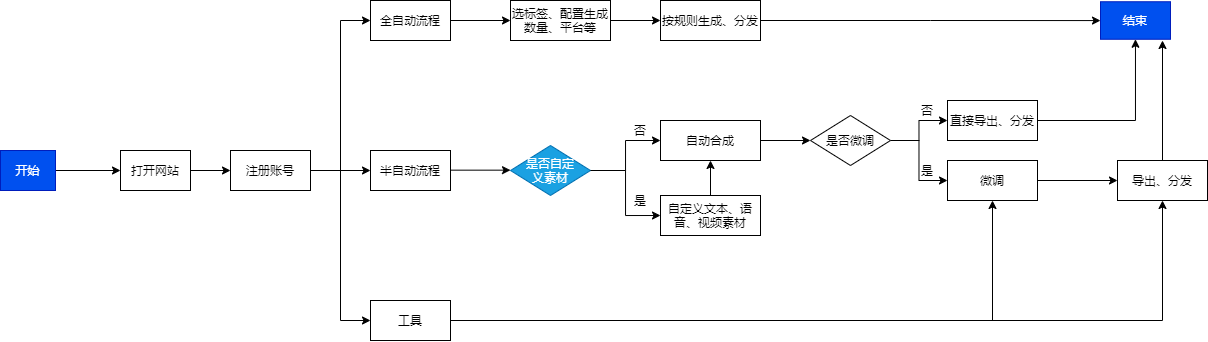

The diagram above was exported from draw.io. Its source (the exported page's mxGraphModel, read from the mxfile embedded in the PNG):
<mxGraphModel dx="1808" dy="520" grid="1" gridSize="10" guides="1" tooltips="1" connect="1" arrows="1" fold="1" page="1" pageScale="1" pageWidth="827" pageHeight="1169" math="0" shadow="0">
  <root>
    <mxCell id="0" />
    <mxCell id="1" parent="0" />
    <mxCell id="XhLgwZoltCwFH_TUdo98-3" value="" style="edgeStyle=orthogonalEdgeStyle;rounded=0;orthogonalLoop=1;jettySize=auto;html=1;" edge="1" parent="1" source="XhLgwZoltCwFH_TUdo98-1" target="XhLgwZoltCwFH_TUdo98-2">
      <mxGeometry relative="1" as="geometry" />
    </mxCell>
    <mxCell id="XhLgwZoltCwFH_TUdo98-1" value="打开网站" style="rounded=0;whiteSpace=wrap;html=1;" vertex="1" parent="1">
      <mxGeometry x="40" y="240" width="70" height="40" as="geometry" />
    </mxCell>
    <mxCell id="XhLgwZoltCwFH_TUdo98-33" style="edgeStyle=orthogonalEdgeStyle;rounded=0;orthogonalLoop=1;jettySize=auto;html=1;entryX=0;entryY=0.5;entryDx=0;entryDy=0;" edge="1" parent="1" source="XhLgwZoltCwFH_TUdo98-2" target="XhLgwZoltCwFH_TUdo98-34">
      <mxGeometry relative="1" as="geometry">
        <mxPoint x="260" y="330" as="targetPoint" />
      </mxGeometry>
    </mxCell>
    <mxCell id="XhLgwZoltCwFH_TUdo98-2" value="注册账号" style="whiteSpace=wrap;html=1;rounded=0;" vertex="1" parent="1">
      <mxGeometry x="150" y="240" width="80" height="40" as="geometry" />
    </mxCell>
    <mxCell id="XhLgwZoltCwFH_TUdo98-4" value="半自动流程" style="whiteSpace=wrap;html=1;rounded=0;" vertex="1" parent="1">
      <mxGeometry x="290" y="240" width="80" height="40" as="geometry" />
    </mxCell>
    <mxCell id="XhLgwZoltCwFH_TUdo98-11" value="" style="edgeStyle=orthogonalEdgeStyle;rounded=0;orthogonalLoop=1;jettySize=auto;html=1;" edge="1" parent="1" source="XhLgwZoltCwFH_TUdo98-6" target="XhLgwZoltCwFH_TUdo98-10">
      <mxGeometry relative="1" as="geometry" />
    </mxCell>
    <mxCell id="XhLgwZoltCwFH_TUdo98-6" value="全自动流程" style="whiteSpace=wrap;html=1;rounded=0;" vertex="1" parent="1">
      <mxGeometry x="290" y="90" width="80" height="40" as="geometry" />
    </mxCell>
    <mxCell id="XhLgwZoltCwFH_TUdo98-15" value="" style="edgeStyle=orthogonalEdgeStyle;rounded=0;orthogonalLoop=1;jettySize=auto;html=1;" edge="1" parent="1" source="XhLgwZoltCwFH_TUdo98-10" target="XhLgwZoltCwFH_TUdo98-14">
      <mxGeometry relative="1" as="geometry" />
    </mxCell>
    <mxCell id="XhLgwZoltCwFH_TUdo98-10" value="选标签、配置生成数量、平台等" style="whiteSpace=wrap;html=1;rounded=0;" vertex="1" parent="1">
      <mxGeometry x="430" y="90" width="100" height="40" as="geometry" />
    </mxCell>
    <mxCell id="XhLgwZoltCwFH_TUdo98-19" value="" style="edgeStyle=orthogonalEdgeStyle;rounded=0;orthogonalLoop=1;jettySize=auto;html=1;" edge="1" parent="1" source="XhLgwZoltCwFH_TUdo98-14" target="XhLgwZoltCwFH_TUdo98-18">
      <mxGeometry relative="1" as="geometry" />
    </mxCell>
    <mxCell id="XhLgwZoltCwFH_TUdo98-14" value="按规则生成、分发" style="whiteSpace=wrap;html=1;rounded=0;" vertex="1" parent="1">
      <mxGeometry x="580" y="90" width="100" height="40" as="geometry" />
    </mxCell>
    <mxCell id="XhLgwZoltCwFH_TUdo98-18" value="结束" style="rounded=0;whiteSpace=wrap;html=1;fillColor=#0050ef;strokeColor=#001DBC;fontColor=#ffffff;" vertex="1" parent="1">
      <mxGeometry x="1020" y="91.25" width="70" height="37.5" as="geometry" />
    </mxCell>
    <mxCell id="XhLgwZoltCwFH_TUdo98-22" value="" style="edgeStyle=orthogonalEdgeStyle;rounded=0;orthogonalLoop=1;jettySize=auto;html=1;entryX=0;entryY=0.5;entryDx=0;entryDy=0;exitX=1;exitY=0.5;exitDx=0;exitDy=0;" edge="1" parent="1" source="XhLgwZoltCwFH_TUdo98-2" target="XhLgwZoltCwFH_TUdo98-6">
      <mxGeometry relative="1" as="geometry">
        <mxPoint x="240" y="170" as="sourcePoint" />
        <mxPoint x="300" y="210" as="targetPoint" />
      </mxGeometry>
    </mxCell>
    <mxCell id="XhLgwZoltCwFH_TUdo98-23" value="" style="edgeStyle=orthogonalEdgeStyle;rounded=0;orthogonalLoop=1;jettySize=auto;html=1;" edge="1" parent="1">
      <mxGeometry relative="1" as="geometry">
        <mxPoint x="370" y="259.65999999999997" as="sourcePoint" />
        <mxPoint x="430" y="259.65999999999997" as="targetPoint" />
      </mxGeometry>
    </mxCell>
    <mxCell id="XhLgwZoltCwFH_TUdo98-26" value="" style="edgeStyle=orthogonalEdgeStyle;rounded=0;orthogonalLoop=1;jettySize=auto;html=1;" edge="1" parent="1" source="XhLgwZoltCwFH_TUdo98-24" target="XhLgwZoltCwFH_TUdo98-25">
      <mxGeometry relative="1" as="geometry" />
    </mxCell>
    <mxCell id="XhLgwZoltCwFH_TUdo98-24" value="是否自定&lt;br&gt;义素材" style="rhombus;whiteSpace=wrap;html=1;fillColor=#1ba1e2;strokeColor=#006EAF;fontColor=#ffffff;" vertex="1" parent="1">
      <mxGeometry x="430" y="235" width="80" height="50" as="geometry" />
    </mxCell>
    <mxCell id="XhLgwZoltCwFH_TUdo98-38" value="" style="edgeStyle=orthogonalEdgeStyle;rounded=0;orthogonalLoop=1;jettySize=auto;html=1;" edge="1" parent="1" source="XhLgwZoltCwFH_TUdo98-25">
      <mxGeometry relative="1" as="geometry">
        <mxPoint x="730" y="230" as="targetPoint" />
      </mxGeometry>
    </mxCell>
    <mxCell id="XhLgwZoltCwFH_TUdo98-25" value="自动合成" style="whiteSpace=wrap;html=1;" vertex="1" parent="1">
      <mxGeometry x="580" y="210" width="100" height="40" as="geometry" />
    </mxCell>
    <mxCell id="XhLgwZoltCwFH_TUdo98-35" value="" style="edgeStyle=orthogonalEdgeStyle;rounded=0;orthogonalLoop=1;jettySize=auto;html=1;" edge="1" parent="1" source="XhLgwZoltCwFH_TUdo98-27" target="XhLgwZoltCwFH_TUdo98-1">
      <mxGeometry relative="1" as="geometry" />
    </mxCell>
    <mxCell id="XhLgwZoltCwFH_TUdo98-27" value="开始" style="whiteSpace=wrap;html=1;rounded=0;fillColor=#0050ef;strokeColor=#001DBC;fontColor=#ffffff;" vertex="1" parent="1">
      <mxGeometry x="-80" y="240" width="55" height="40" as="geometry" />
    </mxCell>
    <mxCell id="XhLgwZoltCwFH_TUdo98-41" value="" style="edgeStyle=orthogonalEdgeStyle;rounded=0;orthogonalLoop=1;jettySize=auto;html=1;" edge="1" parent="1" source="XhLgwZoltCwFH_TUdo98-30" target="XhLgwZoltCwFH_TUdo98-25">
      <mxGeometry relative="1" as="geometry" />
    </mxCell>
    <mxCell id="XhLgwZoltCwFH_TUdo98-30" value="自定义文本、语音、视频素材" style="whiteSpace=wrap;html=1;" vertex="1" parent="1">
      <mxGeometry x="580" y="285" width="100" height="40" as="geometry" />
    </mxCell>
    <mxCell id="XhLgwZoltCwFH_TUdo98-31" value="" style="edgeStyle=orthogonalEdgeStyle;rounded=0;orthogonalLoop=1;jettySize=auto;html=1;exitX=1;exitY=0.5;exitDx=0;exitDy=0;entryX=0;entryY=0.5;entryDx=0;entryDy=0;" edge="1" parent="1" source="XhLgwZoltCwFH_TUdo98-24" target="XhLgwZoltCwFH_TUdo98-30">
      <mxGeometry relative="1" as="geometry">
        <mxPoint x="520" y="270" as="sourcePoint" />
        <mxPoint x="560" y="240" as="targetPoint" />
      </mxGeometry>
    </mxCell>
    <mxCell id="XhLgwZoltCwFH_TUdo98-56" value="" style="edgeStyle=orthogonalEdgeStyle;rounded=0;orthogonalLoop=1;jettySize=auto;html=1;entryX=0.5;entryY=1;entryDx=0;entryDy=0;" edge="1" parent="1" source="XhLgwZoltCwFH_TUdo98-34" target="XhLgwZoltCwFH_TUdo98-47">
      <mxGeometry relative="1" as="geometry">
        <mxPoint x="430" y="410" as="targetPoint" />
      </mxGeometry>
    </mxCell>
    <mxCell id="XhLgwZoltCwFH_TUdo98-57" style="edgeStyle=orthogonalEdgeStyle;rounded=0;orthogonalLoop=1;jettySize=auto;html=1;entryX=0.5;entryY=1;entryDx=0;entryDy=0;" edge="1" parent="1" source="XhLgwZoltCwFH_TUdo98-34" target="XhLgwZoltCwFH_TUdo98-51">
      <mxGeometry relative="1" as="geometry" />
    </mxCell>
    <mxCell id="XhLgwZoltCwFH_TUdo98-34" value="工具" style="whiteSpace=wrap;html=1;rounded=0;" vertex="1" parent="1">
      <mxGeometry x="290" y="390" width="80" height="40" as="geometry" />
    </mxCell>
    <mxCell id="XhLgwZoltCwFH_TUdo98-36" value="" style="endArrow=classic;html=1;entryX=0;entryY=0.5;entryDx=0;entryDy=0;" edge="1" parent="1" target="XhLgwZoltCwFH_TUdo98-4">
      <mxGeometry width="50" height="50" relative="1" as="geometry">
        <mxPoint x="250" y="260" as="sourcePoint" />
        <mxPoint x="310" y="250" as="targetPoint" />
      </mxGeometry>
    </mxCell>
    <mxCell id="XhLgwZoltCwFH_TUdo98-44" value="" style="edgeStyle=orthogonalEdgeStyle;rounded=0;orthogonalLoop=1;jettySize=auto;html=1;" edge="1" parent="1" target="XhLgwZoltCwFH_TUdo98-43">
      <mxGeometry relative="1" as="geometry">
        <mxPoint x="810" y="230" as="sourcePoint" />
      </mxGeometry>
    </mxCell>
    <mxCell id="XhLgwZoltCwFH_TUdo98-39" value="否" style="text;html=1;strokeColor=none;fillColor=none;align=center;verticalAlign=middle;whiteSpace=wrap;rounded=0;" vertex="1" parent="1">
      <mxGeometry x="540" y="210" width="40" height="20" as="geometry" />
    </mxCell>
    <mxCell id="XhLgwZoltCwFH_TUdo98-40" value="是" style="text;html=1;strokeColor=none;fillColor=none;align=center;verticalAlign=middle;whiteSpace=wrap;rounded=0;" vertex="1" parent="1">
      <mxGeometry x="540" y="280" width="40" height="20" as="geometry" />
    </mxCell>
    <mxCell id="XhLgwZoltCwFH_TUdo98-50" style="edgeStyle=orthogonalEdgeStyle;rounded=0;orthogonalLoop=1;jettySize=auto;html=1;exitX=1;exitY=0.5;exitDx=0;exitDy=0;" edge="1" parent="1" source="XhLgwZoltCwFH_TUdo98-43" target="XhLgwZoltCwFH_TUdo98-18">
      <mxGeometry relative="1" as="geometry" />
    </mxCell>
    <mxCell id="XhLgwZoltCwFH_TUdo98-43" value="直接导出、分发" style="whiteSpace=wrap;html=1;" vertex="1" parent="1">
      <mxGeometry x="867" y="190" width="90" height="40" as="geometry" />
    </mxCell>
    <mxCell id="XhLgwZoltCwFH_TUdo98-48" style="edgeStyle=orthogonalEdgeStyle;rounded=0;orthogonalLoop=1;jettySize=auto;html=1;entryX=0;entryY=0.5;entryDx=0;entryDy=0;" edge="1" parent="1" source="XhLgwZoltCwFH_TUdo98-45" target="XhLgwZoltCwFH_TUdo98-47">
      <mxGeometry relative="1" as="geometry" />
    </mxCell>
    <mxCell id="XhLgwZoltCwFH_TUdo98-45" value="是否微调" style="rhombus;whiteSpace=wrap;html=1;" vertex="1" parent="1">
      <mxGeometry x="730" y="205" width="80" height="50" as="geometry" />
    </mxCell>
    <mxCell id="XhLgwZoltCwFH_TUdo98-46" value="否" style="text;html=1;strokeColor=none;fillColor=none;align=center;verticalAlign=middle;whiteSpace=wrap;rounded=0;" vertex="1" parent="1">
      <mxGeometry x="827" y="190" width="40" height="20" as="geometry" />
    </mxCell>
    <mxCell id="XhLgwZoltCwFH_TUdo98-52" value="" style="edgeStyle=orthogonalEdgeStyle;rounded=0;orthogonalLoop=1;jettySize=auto;html=1;" edge="1" parent="1" source="XhLgwZoltCwFH_TUdo98-47" target="XhLgwZoltCwFH_TUdo98-51">
      <mxGeometry relative="1" as="geometry" />
    </mxCell>
    <mxCell id="XhLgwZoltCwFH_TUdo98-47" value="微调" style="whiteSpace=wrap;html=1;" vertex="1" parent="1">
      <mxGeometry x="867" y="250" width="90" height="40" as="geometry" />
    </mxCell>
    <mxCell id="XhLgwZoltCwFH_TUdo98-49" value="是" style="text;html=1;strokeColor=none;fillColor=none;align=center;verticalAlign=middle;whiteSpace=wrap;rounded=0;" vertex="1" parent="1">
      <mxGeometry x="827" y="250" width="40" height="20" as="geometry" />
    </mxCell>
    <mxCell id="XhLgwZoltCwFH_TUdo98-54" value="" style="edgeStyle=orthogonalEdgeStyle;rounded=0;orthogonalLoop=1;jettySize=auto;html=1;" edge="1" parent="1" source="XhLgwZoltCwFH_TUdo98-51">
      <mxGeometry relative="1" as="geometry">
        <mxPoint x="1082" y="130" as="targetPoint" />
      </mxGeometry>
    </mxCell>
    <mxCell id="XhLgwZoltCwFH_TUdo98-51" value="导出、分发" style="whiteSpace=wrap;html=1;" vertex="1" parent="1">
      <mxGeometry x="1037" y="250" width="90" height="40" as="geometry" />
    </mxCell>
  </root>
</mxGraphModel>